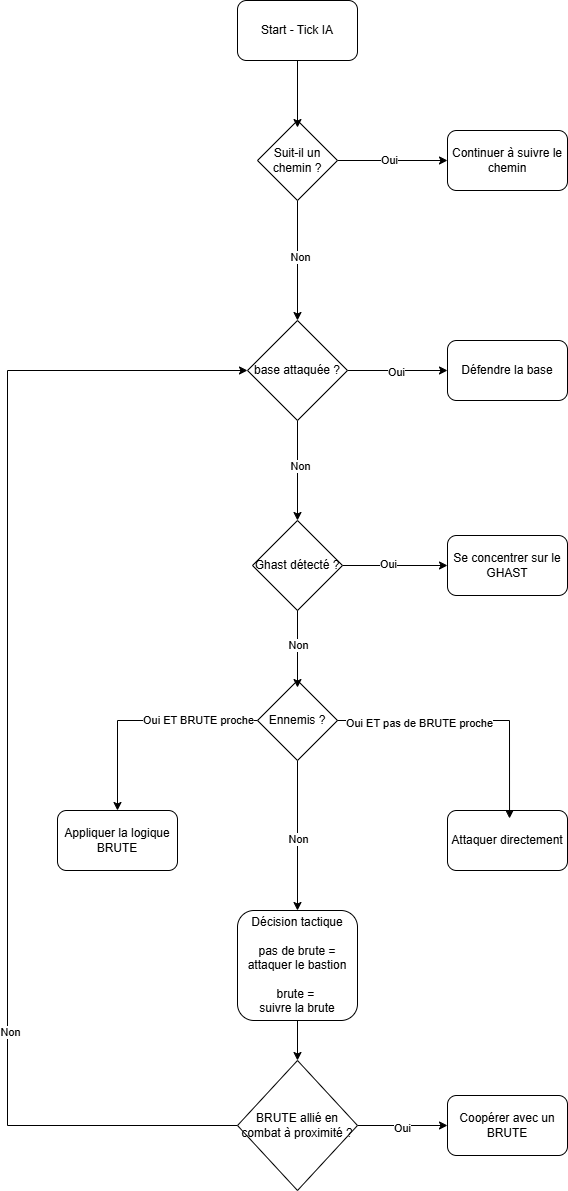

The diagram above was exported from draw.io. Its source (the exported page's mxGraphModel, read from the mxfile embedded in the PNG):
<mxGraphModel dx="1678" dy="881" grid="1" gridSize="10" guides="1" tooltips="1" connect="1" arrows="1" fold="1" page="1" pageScale="1" pageWidth="827" pageHeight="1169" math="0" shadow="0">
  <root>
    <mxCell id="0" />
    <mxCell id="1" parent="0" />
    <mxCell id="W6jLPgYw8Qi2yXnIPpPR-1" value="Start - Tick IA" style="rounded=1;whiteSpace=wrap;html=1;" vertex="1" parent="1">
      <mxGeometry x="280" y="60" width="120" height="60" as="geometry" />
    </mxCell>
    <mxCell id="W6jLPgYw8Qi2yXnIPpPR-7" style="edgeStyle=orthogonalEdgeStyle;rounded=0;orthogonalLoop=1;jettySize=auto;html=1;exitX=1;exitY=0.5;exitDx=0;exitDy=0;entryX=0;entryY=0.5;entryDx=0;entryDy=0;" edge="1" parent="1" source="W6jLPgYw8Qi2yXnIPpPR-2" target="W6jLPgYw8Qi2yXnIPpPR-3">
      <mxGeometry relative="1" as="geometry" />
    </mxCell>
    <mxCell id="W6jLPgYw8Qi2yXnIPpPR-9" value="Oui" style="edgeLabel;html=1;align=center;verticalAlign=middle;resizable=0;points=[];" vertex="1" connectable="0" parent="W6jLPgYw8Qi2yXnIPpPR-7">
      <mxGeometry x="-0.0778" y="1" relative="1" as="geometry">
        <mxPoint as="offset" />
      </mxGeometry>
    </mxCell>
    <mxCell id="W6jLPgYw8Qi2yXnIPpPR-25" style="edgeStyle=orthogonalEdgeStyle;rounded=0;orthogonalLoop=1;jettySize=auto;html=1;exitX=0.5;exitY=1;exitDx=0;exitDy=0;entryX=0.5;entryY=0;entryDx=0;entryDy=0;" edge="1" parent="1" source="W6jLPgYw8Qi2yXnIPpPR-2" target="W6jLPgYw8Qi2yXnIPpPR-4">
      <mxGeometry relative="1" as="geometry" />
    </mxCell>
    <mxCell id="W6jLPgYw8Qi2yXnIPpPR-26" value="Non" style="edgeLabel;html=1;align=center;verticalAlign=middle;resizable=0;points=[];" vertex="1" connectable="0" parent="W6jLPgYw8Qi2yXnIPpPR-25">
      <mxGeometry x="-0.0667" y="2" relative="1" as="geometry">
        <mxPoint as="offset" />
      </mxGeometry>
    </mxCell>
    <mxCell id="W6jLPgYw8Qi2yXnIPpPR-2" value="Suit-il un chemin ?" style="rhombus;whiteSpace=wrap;html=1;" vertex="1" parent="1">
      <mxGeometry x="300" y="180" width="80" height="80" as="geometry" />
    </mxCell>
    <mxCell id="W6jLPgYw8Qi2yXnIPpPR-3" value="Continuer à suivre le chemin" style="rounded=1;whiteSpace=wrap;html=1;" vertex="1" parent="1">
      <mxGeometry x="490" y="190" width="120" height="60" as="geometry" />
    </mxCell>
    <mxCell id="W6jLPgYw8Qi2yXnIPpPR-29" style="edgeStyle=orthogonalEdgeStyle;rounded=0;orthogonalLoop=1;jettySize=auto;html=1;exitX=0.5;exitY=1;exitDx=0;exitDy=0;entryX=0.5;entryY=0;entryDx=0;entryDy=0;" edge="1" parent="1" source="W6jLPgYw8Qi2yXnIPpPR-4" target="W6jLPgYw8Qi2yXnIPpPR-14">
      <mxGeometry relative="1" as="geometry" />
    </mxCell>
    <mxCell id="W6jLPgYw8Qi2yXnIPpPR-30" value="Non" style="edgeLabel;html=1;align=center;verticalAlign=middle;resizable=0;points=[];" vertex="1" connectable="0" parent="W6jLPgYw8Qi2yXnIPpPR-29">
      <mxGeometry x="-0.1048" y="2" relative="1" as="geometry">
        <mxPoint as="offset" />
      </mxGeometry>
    </mxCell>
    <mxCell id="W6jLPgYw8Qi2yXnIPpPR-47" style="edgeStyle=orthogonalEdgeStyle;rounded=0;orthogonalLoop=1;jettySize=auto;html=1;exitX=1;exitY=0.5;exitDx=0;exitDy=0;entryX=0;entryY=0.5;entryDx=0;entryDy=0;" edge="1" parent="1" source="W6jLPgYw8Qi2yXnIPpPR-4" target="W6jLPgYw8Qi2yXnIPpPR-11">
      <mxGeometry relative="1" as="geometry" />
    </mxCell>
    <mxCell id="W6jLPgYw8Qi2yXnIPpPR-48" value="Oui" style="edgeLabel;html=1;align=center;verticalAlign=middle;resizable=0;points=[];" vertex="1" connectable="0" parent="W6jLPgYw8Qi2yXnIPpPR-47">
      <mxGeometry x="-0.04" y="-1" relative="1" as="geometry">
        <mxPoint as="offset" />
      </mxGeometry>
    </mxCell>
    <mxCell id="W6jLPgYw8Qi2yXnIPpPR-4" value="base attaquée ?" style="rhombus;whiteSpace=wrap;html=1;" vertex="1" parent="1">
      <mxGeometry x="290" y="380" width="100" height="100" as="geometry" />
    </mxCell>
    <mxCell id="W6jLPgYw8Qi2yXnIPpPR-6" style="edgeStyle=orthogonalEdgeStyle;rounded=0;orthogonalLoop=1;jettySize=auto;html=1;exitX=0.5;exitY=1;exitDx=0;exitDy=0;entryX=0.5;entryY=0.088;entryDx=0;entryDy=0;entryPerimeter=0;" edge="1" parent="1" source="W6jLPgYw8Qi2yXnIPpPR-1" target="W6jLPgYw8Qi2yXnIPpPR-2">
      <mxGeometry relative="1" as="geometry" />
    </mxCell>
    <mxCell id="W6jLPgYw8Qi2yXnIPpPR-11" value="Défendre la base" style="rounded=1;whiteSpace=wrap;html=1;" vertex="1" parent="1">
      <mxGeometry x="490" y="400" width="120" height="60" as="geometry" />
    </mxCell>
    <mxCell id="W6jLPgYw8Qi2yXnIPpPR-18" style="edgeStyle=orthogonalEdgeStyle;rounded=0;orthogonalLoop=1;jettySize=auto;html=1;exitX=1;exitY=0.5;exitDx=0;exitDy=0;entryX=0;entryY=0.5;entryDx=0;entryDy=0;" edge="1" parent="1" source="W6jLPgYw8Qi2yXnIPpPR-14" target="W6jLPgYw8Qi2yXnIPpPR-17">
      <mxGeometry relative="1" as="geometry" />
    </mxCell>
    <mxCell id="W6jLPgYw8Qi2yXnIPpPR-19" value="Oui" style="edgeLabel;html=1;align=center;verticalAlign=middle;resizable=0;points=[];" vertex="1" connectable="0" parent="W6jLPgYw8Qi2yXnIPpPR-18">
      <mxGeometry x="-0.14" y="2" relative="1" as="geometry">
        <mxPoint as="offset" />
      </mxGeometry>
    </mxCell>
    <mxCell id="W6jLPgYw8Qi2yXnIPpPR-14" value="Ghast détecté ?" style="rhombus;whiteSpace=wrap;html=1;" vertex="1" parent="1">
      <mxGeometry x="295" y="580" width="90" height="90" as="geometry" />
    </mxCell>
    <mxCell id="W6jLPgYw8Qi2yXnIPpPR-17" value="Se concentrer sur le GHAST" style="rounded=1;whiteSpace=wrap;html=1;" vertex="1" parent="1">
      <mxGeometry x="490" y="595" width="120" height="60" as="geometry" />
    </mxCell>
    <mxCell id="W6jLPgYw8Qi2yXnIPpPR-34" style="edgeStyle=orthogonalEdgeStyle;rounded=0;orthogonalLoop=1;jettySize=auto;html=1;exitX=0;exitY=0.5;exitDx=0;exitDy=0;" edge="1" parent="1" source="W6jLPgYw8Qi2yXnIPpPR-20" target="W6jLPgYw8Qi2yXnIPpPR-32">
      <mxGeometry relative="1" as="geometry" />
    </mxCell>
    <mxCell id="W6jLPgYw8Qi2yXnIPpPR-35" value="Oui ET BRUTE proche" style="edgeLabel;html=1;align=center;verticalAlign=middle;resizable=0;points=[];" vertex="1" connectable="0" parent="W6jLPgYw8Qi2yXnIPpPR-34">
      <mxGeometry x="-0.48" y="-1" relative="1" as="geometry">
        <mxPoint as="offset" />
      </mxGeometry>
    </mxCell>
    <mxCell id="W6jLPgYw8Qi2yXnIPpPR-39" style="edgeStyle=orthogonalEdgeStyle;rounded=0;orthogonalLoop=1;jettySize=auto;html=1;exitX=0.5;exitY=1;exitDx=0;exitDy=0;" edge="1" parent="1" source="W6jLPgYw8Qi2yXnIPpPR-20" target="W6jLPgYw8Qi2yXnIPpPR-38">
      <mxGeometry relative="1" as="geometry" />
    </mxCell>
    <mxCell id="W6jLPgYw8Qi2yXnIPpPR-40" value="Non" style="edgeLabel;html=1;align=center;verticalAlign=middle;resizable=0;points=[];" vertex="1" connectable="0" parent="W6jLPgYw8Qi2yXnIPpPR-39">
      <mxGeometry x="0.0353" relative="1" as="geometry">
        <mxPoint as="offset" />
      </mxGeometry>
    </mxCell>
    <mxCell id="W6jLPgYw8Qi2yXnIPpPR-20" value="Ennemis ?" style="rhombus;whiteSpace=wrap;html=1;" vertex="1" parent="1">
      <mxGeometry x="300" y="740" width="80" height="80" as="geometry" />
    </mxCell>
    <mxCell id="W6jLPgYw8Qi2yXnIPpPR-21" style="edgeStyle=orthogonalEdgeStyle;rounded=0;orthogonalLoop=1;jettySize=auto;html=1;exitX=0.5;exitY=1;exitDx=0;exitDy=0;entryX=0.5;entryY=0.088;entryDx=0;entryDy=0;entryPerimeter=0;" edge="1" parent="1" source="W6jLPgYw8Qi2yXnIPpPR-14" target="W6jLPgYw8Qi2yXnIPpPR-20">
      <mxGeometry relative="1" as="geometry" />
    </mxCell>
    <mxCell id="W6jLPgYw8Qi2yXnIPpPR-22" value="Non" style="edgeLabel;html=1;align=center;verticalAlign=middle;resizable=0;points=[];" vertex="1" connectable="0" parent="W6jLPgYw8Qi2yXnIPpPR-21">
      <mxGeometry x="-0.1173" relative="1" as="geometry">
        <mxPoint as="offset" />
      </mxGeometry>
    </mxCell>
    <mxCell id="W6jLPgYw8Qi2yXnIPpPR-31" value="Attaquer directement" style="rounded=1;whiteSpace=wrap;html=1;" vertex="1" parent="1">
      <mxGeometry x="490" y="870" width="120" height="60" as="geometry" />
    </mxCell>
    <mxCell id="W6jLPgYw8Qi2yXnIPpPR-32" value="Appliquer la logique BRUTE" style="rounded=1;whiteSpace=wrap;html=1;" vertex="1" parent="1">
      <mxGeometry x="100" y="870" width="120" height="60" as="geometry" />
    </mxCell>
    <mxCell id="W6jLPgYw8Qi2yXnIPpPR-36" style="edgeStyle=orthogonalEdgeStyle;rounded=0;orthogonalLoop=1;jettySize=auto;html=1;exitX=1;exitY=0.5;exitDx=0;exitDy=0;entryX=0.517;entryY=0.133;entryDx=0;entryDy=0;entryPerimeter=0;" edge="1" parent="1" source="W6jLPgYw8Qi2yXnIPpPR-20" target="W6jLPgYw8Qi2yXnIPpPR-31">
      <mxGeometry relative="1" as="geometry" />
    </mxCell>
    <mxCell id="W6jLPgYw8Qi2yXnIPpPR-37" value="Oui ET pas de BRUTE proche" style="edgeLabel;html=1;align=center;verticalAlign=middle;resizable=0;points=[];" vertex="1" connectable="0" parent="W6jLPgYw8Qi2yXnIPpPR-36">
      <mxGeometry x="-0.4" y="-2" relative="1" as="geometry">
        <mxPoint as="offset" />
      </mxGeometry>
    </mxCell>
    <mxCell id="W6jLPgYw8Qi2yXnIPpPR-42" style="edgeStyle=orthogonalEdgeStyle;rounded=0;orthogonalLoop=1;jettySize=auto;html=1;exitX=0.5;exitY=1;exitDx=0;exitDy=0;entryX=0.5;entryY=0;entryDx=0;entryDy=0;" edge="1" parent="1" source="W6jLPgYw8Qi2yXnIPpPR-38" target="W6jLPgYw8Qi2yXnIPpPR-41">
      <mxGeometry relative="1" as="geometry" />
    </mxCell>
    <mxCell id="W6jLPgYw8Qi2yXnIPpPR-38" value="Décision tactique&lt;div&gt;&lt;br&gt;&lt;div&gt;pas de brute = attaquer le bastion&lt;/div&gt;&lt;div&gt;&lt;br&gt;&lt;/div&gt;&lt;div&gt;brute =&amp;nbsp;&lt;/div&gt;&lt;div&gt;suivre la brute&lt;/div&gt;&lt;/div&gt;" style="rounded=1;whiteSpace=wrap;html=1;" vertex="1" parent="1">
      <mxGeometry x="280" y="970" width="120" height="110" as="geometry" />
    </mxCell>
    <mxCell id="W6jLPgYw8Qi2yXnIPpPR-44" style="edgeStyle=orthogonalEdgeStyle;rounded=0;orthogonalLoop=1;jettySize=auto;html=1;exitX=1;exitY=0.5;exitDx=0;exitDy=0;entryX=0;entryY=0.5;entryDx=0;entryDy=0;" edge="1" parent="1" source="W6jLPgYw8Qi2yXnIPpPR-41" target="W6jLPgYw8Qi2yXnIPpPR-43">
      <mxGeometry relative="1" as="geometry" />
    </mxCell>
    <mxCell id="W6jLPgYw8Qi2yXnIPpPR-45" value="Oui" style="edgeLabel;html=1;align=center;verticalAlign=middle;resizable=0;points=[];" vertex="1" connectable="0" parent="W6jLPgYw8Qi2yXnIPpPR-44">
      <mxGeometry x="-0.0222" y="-2" relative="1" as="geometry">
        <mxPoint as="offset" />
      </mxGeometry>
    </mxCell>
    <mxCell id="W6jLPgYw8Qi2yXnIPpPR-49" style="edgeStyle=orthogonalEdgeStyle;rounded=0;orthogonalLoop=1;jettySize=auto;html=1;exitX=0;exitY=0.5;exitDx=0;exitDy=0;entryX=0;entryY=0.5;entryDx=0;entryDy=0;" edge="1" parent="1" source="W6jLPgYw8Qi2yXnIPpPR-41" target="W6jLPgYw8Qi2yXnIPpPR-4">
      <mxGeometry relative="1" as="geometry">
        <Array as="points">
          <mxPoint x="50" y="1185" />
          <mxPoint x="50" y="430" />
        </Array>
      </mxGeometry>
    </mxCell>
    <mxCell id="W6jLPgYw8Qi2yXnIPpPR-50" value="Non" style="edgeLabel;html=1;align=center;verticalAlign=middle;resizable=0;points=[];" vertex="1" connectable="0" parent="W6jLPgYw8Qi2yXnIPpPR-49">
      <mxGeometry x="-0.471" y="-2" relative="1" as="geometry">
        <mxPoint as="offset" />
      </mxGeometry>
    </mxCell>
    <mxCell id="W6jLPgYw8Qi2yXnIPpPR-41" value="BRUTE allié en combat à proximité ?" style="rhombus;whiteSpace=wrap;html=1;" vertex="1" parent="1">
      <mxGeometry x="280" y="1120" width="120" height="130" as="geometry" />
    </mxCell>
    <mxCell id="W6jLPgYw8Qi2yXnIPpPR-43" value="Coopérer avec un BRUTE" style="rounded=1;whiteSpace=wrap;html=1;" vertex="1" parent="1">
      <mxGeometry x="490" y="1155" width="120" height="60" as="geometry" />
    </mxCell>
  </root>
</mxGraphModel>